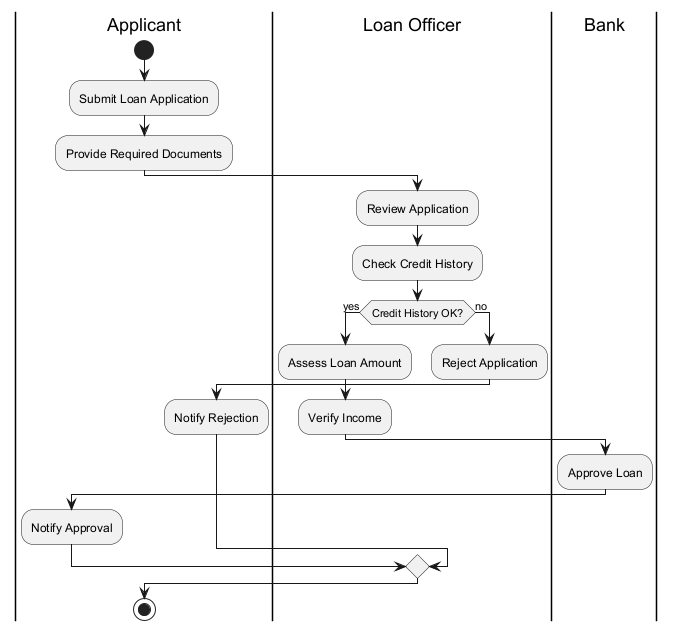

The diagram above was rendered by PlantUML. Its source (embedded in the PNG):
@startuml
|Applicant|
start
:Submit Loan Application;
:Provide Required Documents;
|Loan Officer|
:Review Application;
:Check Credit History;
if (Credit History OK?) then (yes)
  |Loan Officer|
  :Assess Loan Amount;
  :Verify Income;
  |Bank|
  :Approve Loan;
  |Applicant|
  :Notify Approval;
else (no)
  |Loan Officer|
  :Reject Application;
  |Applicant|
  :Notify Rejection;
endif
stop
@enduml